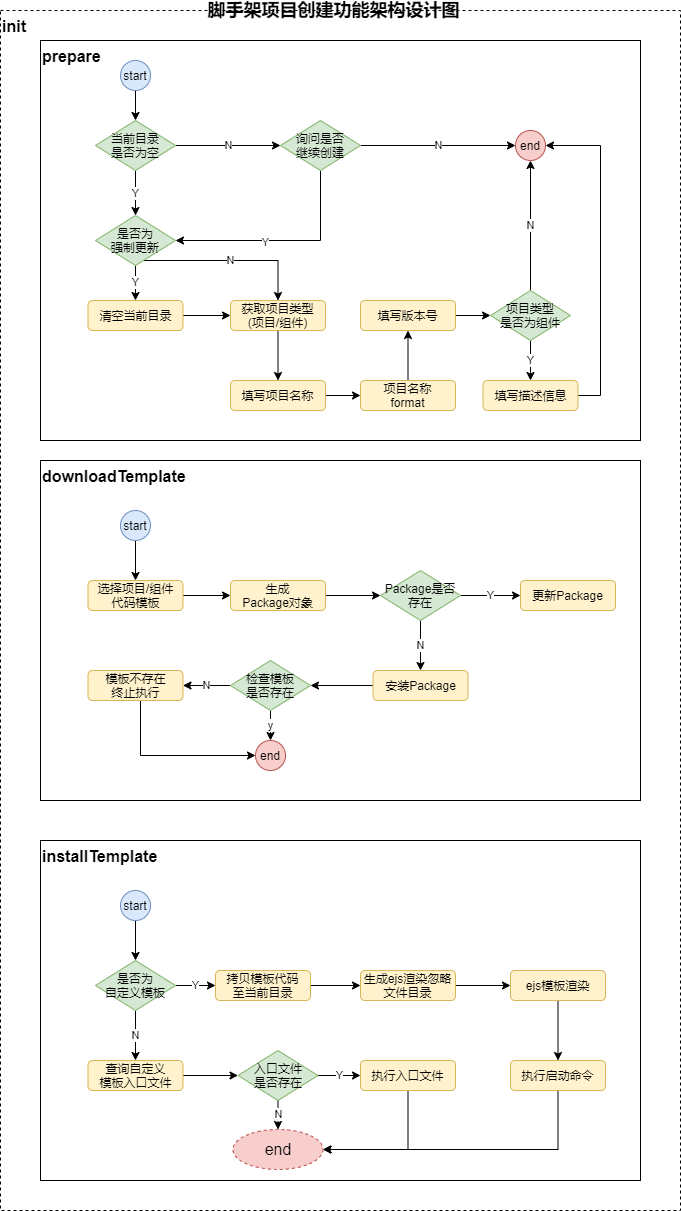

The diagram above was exported from draw.io. Its source (the exported page's mxGraphModel, read from the mxfile embedded in the PNG):
<mxGraphModel dx="1024" dy="584" grid="1" gridSize="10" guides="1" tooltips="1" connect="1" arrows="1" fold="1" page="1" pageScale="1" pageWidth="827" pageHeight="1169" math="0" shadow="0">
  <root>
    <mxCell id="0" />
    <mxCell id="1" parent="0" />
    <mxCell id="41KB_ib2elbTm5flplq4-1" value="&lt;font style=&quot;font-size: 16px&quot;&gt;&lt;b&gt;init&lt;/b&gt;&lt;/font&gt;" style="rounded=0;whiteSpace=wrap;html=1;verticalAlign=top;align=left;dashed=1;" parent="1" vertex="1">
      <mxGeometry x="40" y="50" width="680" height="1200" as="geometry" />
    </mxCell>
    <mxCell id="41KB_ib2elbTm5flplq4-2" value="&lt;font style=&quot;font-size: 16px&quot;&gt;&lt;b&gt;prepare&lt;/b&gt;&lt;/font&gt;" style="rounded=0;whiteSpace=wrap;html=1;align=left;verticalAlign=top;" parent="1" vertex="1">
      <mxGeometry x="80" y="80" width="600" height="400" as="geometry" />
    </mxCell>
    <mxCell id="41KB_ib2elbTm5flplq4-10" value="" style="edgeStyle=orthogonalEdgeStyle;rounded=0;orthogonalLoop=1;jettySize=auto;html=1;" parent="1" source="41KB_ib2elbTm5flplq4-3" target="41KB_ib2elbTm5flplq4-4" edge="1">
      <mxGeometry relative="1" as="geometry" />
    </mxCell>
    <mxCell id="41KB_ib2elbTm5flplq4-3" value="start" style="ellipse;whiteSpace=wrap;html=1;aspect=fixed;align=center;fillColor=#dae8fc;strokeColor=#6c8ebf;" parent="1" vertex="1">
      <mxGeometry x="160" y="100" width="30" height="30" as="geometry" />
    </mxCell>
    <mxCell id="41KB_ib2elbTm5flplq4-11" value="Y" style="edgeStyle=orthogonalEdgeStyle;rounded=0;orthogonalLoop=1;jettySize=auto;html=1;" parent="1" source="41KB_ib2elbTm5flplq4-4" target="41KB_ib2elbTm5flplq4-6" edge="1">
      <mxGeometry relative="1" as="geometry" />
    </mxCell>
    <mxCell id="41KB_ib2elbTm5flplq4-13" value="N" style="edgeStyle=orthogonalEdgeStyle;rounded=0;orthogonalLoop=1;jettySize=auto;html=1;" parent="1" source="41KB_ib2elbTm5flplq4-4" target="41KB_ib2elbTm5flplq4-5" edge="1">
      <mxGeometry relative="1" as="geometry" />
    </mxCell>
    <mxCell id="41KB_ib2elbTm5flplq4-4" value="当前目录&lt;br&gt;是否为空" style="rhombus;whiteSpace=wrap;html=1;align=center;fillColor=#d5e8d4;strokeColor=#82b366;" parent="1" vertex="1">
      <mxGeometry x="135" y="160" width="80" height="50" as="geometry" />
    </mxCell>
    <mxCell id="41KB_ib2elbTm5flplq4-14" value="N" style="edgeStyle=orthogonalEdgeStyle;rounded=0;orthogonalLoop=1;jettySize=auto;html=1;" parent="1" source="41KB_ib2elbTm5flplq4-5" target="41KB_ib2elbTm5flplq4-9" edge="1">
      <mxGeometry relative="1" as="geometry" />
    </mxCell>
    <mxCell id="41KB_ib2elbTm5flplq4-16" style="edgeStyle=orthogonalEdgeStyle;rounded=0;orthogonalLoop=1;jettySize=auto;html=1;entryX=1;entryY=0.5;entryDx=0;entryDy=0;" parent="1" source="41KB_ib2elbTm5flplq4-5" target="41KB_ib2elbTm5flplq4-6" edge="1">
      <mxGeometry relative="1" as="geometry">
        <Array as="points">
          <mxPoint x="360" y="280" />
        </Array>
      </mxGeometry>
    </mxCell>
    <mxCell id="41KB_ib2elbTm5flplq4-18" value="Y" style="edgeLabel;html=1;align=center;verticalAlign=middle;resizable=0;points=[];" parent="41KB_ib2elbTm5flplq4-16" vertex="1" connectable="0">
      <mxGeometry x="0.169" y="1" relative="1" as="geometry">
        <mxPoint as="offset" />
      </mxGeometry>
    </mxCell>
    <mxCell id="41KB_ib2elbTm5flplq4-5" value="询问是否&lt;br&gt;继续创建" style="rhombus;whiteSpace=wrap;html=1;align=center;fillColor=#d5e8d4;strokeColor=#82b366;" parent="1" vertex="1">
      <mxGeometry x="320" y="160" width="80" height="50" as="geometry" />
    </mxCell>
    <mxCell id="41KB_ib2elbTm5flplq4-12" value="Y" style="edgeStyle=orthogonalEdgeStyle;rounded=0;orthogonalLoop=1;jettySize=auto;html=1;" parent="1" source="41KB_ib2elbTm5flplq4-6" target="41KB_ib2elbTm5flplq4-8" edge="1">
      <mxGeometry relative="1" as="geometry" />
    </mxCell>
    <mxCell id="41KB_ib2elbTm5flplq4-19" value="N" style="edgeStyle=orthogonalEdgeStyle;rounded=0;orthogonalLoop=1;jettySize=auto;html=1;entryX=0.5;entryY=0;entryDx=0;entryDy=0;" parent="1" source="41KB_ib2elbTm5flplq4-6" target="41KB_ib2elbTm5flplq4-15" edge="1">
      <mxGeometry relative="1" as="geometry">
        <Array as="points">
          <mxPoint x="318" y="300" />
        </Array>
      </mxGeometry>
    </mxCell>
    <mxCell id="41KB_ib2elbTm5flplq4-6" value="是否为&lt;br&gt;强制更新" style="rhombus;whiteSpace=wrap;html=1;align=center;fillColor=#d5e8d4;strokeColor=#82b366;" parent="1" vertex="1">
      <mxGeometry x="135" y="255" width="80" height="50" as="geometry" />
    </mxCell>
    <mxCell id="41KB_ib2elbTm5flplq4-30" value="Y" style="edgeStyle=orthogonalEdgeStyle;rounded=0;orthogonalLoop=1;jettySize=auto;html=1;" parent="1" source="41KB_ib2elbTm5flplq4-7" target="41KB_ib2elbTm5flplq4-25" edge="1">
      <mxGeometry relative="1" as="geometry" />
    </mxCell>
    <mxCell id="41KB_ib2elbTm5flplq4-31" value="N" style="edgeStyle=orthogonalEdgeStyle;rounded=0;orthogonalLoop=1;jettySize=auto;html=1;entryX=0.5;entryY=1;entryDx=0;entryDy=0;" parent="1" source="41KB_ib2elbTm5flplq4-7" target="41KB_ib2elbTm5flplq4-9" edge="1">
      <mxGeometry relative="1" as="geometry" />
    </mxCell>
    <mxCell id="41KB_ib2elbTm5flplq4-7" value="项目类型&lt;br&gt;是否为组件" style="rhombus;whiteSpace=wrap;html=1;align=center;fillColor=#d5e8d4;strokeColor=#82b366;" parent="1" vertex="1">
      <mxGeometry x="530" y="330" width="80" height="50" as="geometry" />
    </mxCell>
    <mxCell id="41KB_ib2elbTm5flplq4-21" value="" style="edgeStyle=orthogonalEdgeStyle;rounded=0;orthogonalLoop=1;jettySize=auto;html=1;" parent="1" source="41KB_ib2elbTm5flplq4-8" target="41KB_ib2elbTm5flplq4-15" edge="1">
      <mxGeometry relative="1" as="geometry" />
    </mxCell>
    <mxCell id="41KB_ib2elbTm5flplq4-8" value="清空当前目录" style="rounded=1;whiteSpace=wrap;html=1;align=center;fillColor=#fff2cc;strokeColor=#d6b656;" parent="1" vertex="1">
      <mxGeometry x="127.5" y="340" width="95" height="30" as="geometry" />
    </mxCell>
    <mxCell id="41KB_ib2elbTm5flplq4-9" value="end" style="ellipse;whiteSpace=wrap;html=1;aspect=fixed;align=center;fillColor=#f8cecc;strokeColor=#b85450;" parent="1" vertex="1">
      <mxGeometry x="555" y="170" width="30" height="30" as="geometry" />
    </mxCell>
    <mxCell id="41KB_ib2elbTm5flplq4-26" value="" style="edgeStyle=orthogonalEdgeStyle;rounded=0;orthogonalLoop=1;jettySize=auto;html=1;" parent="1" source="41KB_ib2elbTm5flplq4-15" target="41KB_ib2elbTm5flplq4-22" edge="1">
      <mxGeometry relative="1" as="geometry" />
    </mxCell>
    <mxCell id="41KB_ib2elbTm5flplq4-15" value="获取项目类型&lt;br&gt;(项目/组件)" style="rounded=1;whiteSpace=wrap;html=1;align=center;fillColor=#fff2cc;strokeColor=#d6b656;" parent="1" vertex="1">
      <mxGeometry x="270" y="340" width="95" height="30" as="geometry" />
    </mxCell>
    <mxCell id="41KB_ib2elbTm5flplq4-27" value="" style="edgeStyle=orthogonalEdgeStyle;rounded=0;orthogonalLoop=1;jettySize=auto;html=1;" parent="1" source="41KB_ib2elbTm5flplq4-22" target="41KB_ib2elbTm5flplq4-24" edge="1">
      <mxGeometry relative="1" as="geometry" />
    </mxCell>
    <mxCell id="41KB_ib2elbTm5flplq4-22" value="填写项目名称" style="rounded=1;whiteSpace=wrap;html=1;align=center;fillColor=#fff2cc;strokeColor=#d6b656;" parent="1" vertex="1">
      <mxGeometry x="270" y="420" width="95" height="30" as="geometry" />
    </mxCell>
    <mxCell id="41KB_ib2elbTm5flplq4-29" value="" style="edgeStyle=orthogonalEdgeStyle;rounded=0;orthogonalLoop=1;jettySize=auto;html=1;" parent="1" source="41KB_ib2elbTm5flplq4-23" target="41KB_ib2elbTm5flplq4-7" edge="1">
      <mxGeometry relative="1" as="geometry" />
    </mxCell>
    <mxCell id="41KB_ib2elbTm5flplq4-23" value="填写版本号" style="rounded=1;whiteSpace=wrap;html=1;align=center;fillColor=#fff2cc;strokeColor=#d6b656;" parent="1" vertex="1">
      <mxGeometry x="400" y="340" width="95" height="30" as="geometry" />
    </mxCell>
    <mxCell id="41KB_ib2elbTm5flplq4-28" value="" style="edgeStyle=orthogonalEdgeStyle;rounded=0;orthogonalLoop=1;jettySize=auto;html=1;" parent="1" source="41KB_ib2elbTm5flplq4-24" target="41KB_ib2elbTm5flplq4-23" edge="1">
      <mxGeometry relative="1" as="geometry" />
    </mxCell>
    <mxCell id="41KB_ib2elbTm5flplq4-24" value="项目名称&lt;br&gt;format" style="rounded=1;whiteSpace=wrap;html=1;align=center;fillColor=#fff2cc;strokeColor=#d6b656;" parent="1" vertex="1">
      <mxGeometry x="400" y="420" width="95" height="30" as="geometry" />
    </mxCell>
    <mxCell id="41KB_ib2elbTm5flplq4-32" style="edgeStyle=orthogonalEdgeStyle;rounded=0;orthogonalLoop=1;jettySize=auto;html=1;entryX=1;entryY=0.5;entryDx=0;entryDy=0;" parent="1" source="41KB_ib2elbTm5flplq4-25" target="41KB_ib2elbTm5flplq4-9" edge="1">
      <mxGeometry relative="1" as="geometry">
        <Array as="points">
          <mxPoint x="640" y="435" />
          <mxPoint x="640" y="185" />
        </Array>
      </mxGeometry>
    </mxCell>
    <mxCell id="41KB_ib2elbTm5flplq4-25" value="填写描述信息" style="rounded=1;whiteSpace=wrap;html=1;align=center;fillColor=#fff2cc;strokeColor=#d6b656;" parent="1" vertex="1">
      <mxGeometry x="522.5" y="420" width="95" height="30" as="geometry" />
    </mxCell>
    <mxCell id="41KB_ib2elbTm5flplq4-33" value="&lt;b&gt;&lt;font style=&quot;font-size: 16px&quot;&gt;downloadTemplate&lt;/font&gt;&lt;/b&gt;" style="rounded=0;whiteSpace=wrap;html=1;align=left;verticalAlign=top;" parent="1" vertex="1">
      <mxGeometry x="80" y="500" width="600" height="340" as="geometry" />
    </mxCell>
    <mxCell id="41KB_ib2elbTm5flplq4-45" value="" style="edgeStyle=orthogonalEdgeStyle;rounded=0;orthogonalLoop=1;jettySize=auto;html=1;" parent="1" source="41KB_ib2elbTm5flplq4-36" target="41KB_ib2elbTm5flplq4-37" edge="1">
      <mxGeometry relative="1" as="geometry" />
    </mxCell>
    <mxCell id="41KB_ib2elbTm5flplq4-36" value="start" style="ellipse;whiteSpace=wrap;html=1;aspect=fixed;align=center;fillColor=#dae8fc;strokeColor=#6c8ebf;" parent="1" vertex="1">
      <mxGeometry x="160" y="550" width="30" height="30" as="geometry" />
    </mxCell>
    <mxCell id="41KB_ib2elbTm5flplq4-46" value="" style="edgeStyle=orthogonalEdgeStyle;rounded=0;orthogonalLoop=1;jettySize=auto;html=1;" parent="1" source="41KB_ib2elbTm5flplq4-37" target="41KB_ib2elbTm5flplq4-38" edge="1">
      <mxGeometry relative="1" as="geometry" />
    </mxCell>
    <mxCell id="41KB_ib2elbTm5flplq4-37" value="选择项目/组件&lt;br&gt;代码模板" style="rounded=1;whiteSpace=wrap;html=1;align=center;fillColor=#fff2cc;strokeColor=#d6b656;" parent="1" vertex="1">
      <mxGeometry x="127.5" y="620" width="95" height="30" as="geometry" />
    </mxCell>
    <mxCell id="41KB_ib2elbTm5flplq4-47" value="" style="edgeStyle=orthogonalEdgeStyle;rounded=0;orthogonalLoop=1;jettySize=auto;html=1;" parent="1" source="41KB_ib2elbTm5flplq4-38" target="41KB_ib2elbTm5flplq4-39" edge="1">
      <mxGeometry relative="1" as="geometry" />
    </mxCell>
    <mxCell id="41KB_ib2elbTm5flplq4-38" value="生成&lt;br&gt;Package对象" style="rounded=1;whiteSpace=wrap;html=1;align=center;fillColor=#fff2cc;strokeColor=#d6b656;" parent="1" vertex="1">
      <mxGeometry x="270" y="620" width="95" height="30" as="geometry" />
    </mxCell>
    <mxCell id="41KB_ib2elbTm5flplq4-48" value="Y" style="edgeStyle=orthogonalEdgeStyle;rounded=0;orthogonalLoop=1;jettySize=auto;html=1;" parent="1" source="41KB_ib2elbTm5flplq4-39" target="41KB_ib2elbTm5flplq4-40" edge="1">
      <mxGeometry relative="1" as="geometry" />
    </mxCell>
    <mxCell id="41KB_ib2elbTm5flplq4-49" value="N" style="edgeStyle=orthogonalEdgeStyle;rounded=0;orthogonalLoop=1;jettySize=auto;html=1;" parent="1" source="41KB_ib2elbTm5flplq4-39" target="41KB_ib2elbTm5flplq4-41" edge="1">
      <mxGeometry relative="1" as="geometry" />
    </mxCell>
    <mxCell id="41KB_ib2elbTm5flplq4-39" value="Package是否存在" style="rhombus;whiteSpace=wrap;html=1;align=center;fillColor=#d5e8d4;strokeColor=#82b366;" parent="1" vertex="1">
      <mxGeometry x="420" y="610" width="80" height="50" as="geometry" />
    </mxCell>
    <mxCell id="41KB_ib2elbTm5flplq4-40" value="更新Package" style="rounded=1;whiteSpace=wrap;html=1;align=center;fillColor=#fff2cc;strokeColor=#d6b656;" parent="1" vertex="1">
      <mxGeometry x="560" y="620" width="95" height="30" as="geometry" />
    </mxCell>
    <mxCell id="41KB_ib2elbTm5flplq4-50" value="" style="edgeStyle=orthogonalEdgeStyle;rounded=0;orthogonalLoop=1;jettySize=auto;html=1;" parent="1" source="41KB_ib2elbTm5flplq4-41" target="41KB_ib2elbTm5flplq4-42" edge="1">
      <mxGeometry relative="1" as="geometry" />
    </mxCell>
    <mxCell id="41KB_ib2elbTm5flplq4-41" value="安装Package" style="rounded=1;whiteSpace=wrap;html=1;align=center;fillColor=#fff2cc;strokeColor=#d6b656;" parent="1" vertex="1">
      <mxGeometry x="412.5" y="710" width="95" height="30" as="geometry" />
    </mxCell>
    <mxCell id="41KB_ib2elbTm5flplq4-51" value="y" style="edgeStyle=orthogonalEdgeStyle;rounded=0;orthogonalLoop=1;jettySize=auto;html=1;" parent="1" source="41KB_ib2elbTm5flplq4-42" target="41KB_ib2elbTm5flplq4-44" edge="1">
      <mxGeometry relative="1" as="geometry" />
    </mxCell>
    <mxCell id="41KB_ib2elbTm5flplq4-52" value="N" style="edgeStyle=orthogonalEdgeStyle;rounded=0;orthogonalLoop=1;jettySize=auto;html=1;" parent="1" source="41KB_ib2elbTm5flplq4-42" target="41KB_ib2elbTm5flplq4-43" edge="1">
      <mxGeometry relative="1" as="geometry" />
    </mxCell>
    <mxCell id="41KB_ib2elbTm5flplq4-42" value="检查模板&lt;br&gt;是否存在" style="rhombus;whiteSpace=wrap;html=1;align=center;fillColor=#d5e8d4;strokeColor=#82b366;" parent="1" vertex="1">
      <mxGeometry x="270" y="700" width="80" height="50" as="geometry" />
    </mxCell>
    <mxCell id="41KB_ib2elbTm5flplq4-53" style="edgeStyle=orthogonalEdgeStyle;rounded=0;orthogonalLoop=1;jettySize=auto;html=1;entryX=0;entryY=0.5;entryDx=0;entryDy=0;" parent="1" source="41KB_ib2elbTm5flplq4-43" target="41KB_ib2elbTm5flplq4-44" edge="1">
      <mxGeometry relative="1" as="geometry">
        <Array as="points">
          <mxPoint x="180" y="795" />
        </Array>
      </mxGeometry>
    </mxCell>
    <mxCell id="41KB_ib2elbTm5flplq4-43" value="模板不存在&lt;br&gt;终止执行" style="rounded=1;whiteSpace=wrap;html=1;align=center;fillColor=#fff2cc;strokeColor=#d6b656;" parent="1" vertex="1">
      <mxGeometry x="127.5" y="710" width="95" height="30" as="geometry" />
    </mxCell>
    <mxCell id="41KB_ib2elbTm5flplq4-44" value="end" style="ellipse;whiteSpace=wrap;html=1;aspect=fixed;align=center;fillColor=#f8cecc;strokeColor=#b85450;" parent="1" vertex="1">
      <mxGeometry x="295" y="780" width="30" height="30" as="geometry" />
    </mxCell>
    <mxCell id="41KB_ib2elbTm5flplq4-54" value="&lt;span style=&quot;font-size: 16px&quot;&gt;&lt;b&gt;installTemplate&lt;br&gt;&lt;br&gt;&lt;/b&gt;&lt;/span&gt;" style="rounded=0;whiteSpace=wrap;html=1;align=left;verticalAlign=top;" parent="1" vertex="1">
      <mxGeometry x="80" y="880" width="600" height="340" as="geometry" />
    </mxCell>
    <mxCell id="41KB_ib2elbTm5flplq4-66" value="" style="edgeStyle=orthogonalEdgeStyle;rounded=0;orthogonalLoop=1;jettySize=auto;html=1;" parent="1" source="41KB_ib2elbTm5flplq4-55" target="41KB_ib2elbTm5flplq4-57" edge="1">
      <mxGeometry relative="1" as="geometry" />
    </mxCell>
    <mxCell id="41KB_ib2elbTm5flplq4-55" value="start" style="ellipse;whiteSpace=wrap;html=1;aspect=fixed;align=center;fillColor=#dae8fc;strokeColor=#6c8ebf;" parent="1" vertex="1">
      <mxGeometry x="160" y="930" width="30" height="30" as="geometry" />
    </mxCell>
    <mxCell id="41KB_ib2elbTm5flplq4-67" value="Y" style="edgeStyle=orthogonalEdgeStyle;rounded=0;orthogonalLoop=1;jettySize=auto;html=1;" parent="1" source="41KB_ib2elbTm5flplq4-57" target="41KB_ib2elbTm5flplq4-58" edge="1">
      <mxGeometry relative="1" as="geometry" />
    </mxCell>
    <mxCell id="41KB_ib2elbTm5flplq4-68" value="N" style="edgeStyle=orthogonalEdgeStyle;rounded=0;orthogonalLoop=1;jettySize=auto;html=1;" parent="1" source="41KB_ib2elbTm5flplq4-57" target="41KB_ib2elbTm5flplq4-61" edge="1">
      <mxGeometry relative="1" as="geometry" />
    </mxCell>
    <mxCell id="41KB_ib2elbTm5flplq4-57" value="是否为&lt;br&gt;自定义模板" style="rhombus;whiteSpace=wrap;html=1;align=center;fillColor=#d5e8d4;strokeColor=#82b366;" parent="1" vertex="1">
      <mxGeometry x="135" y="1000" width="80" height="50" as="geometry" />
    </mxCell>
    <mxCell id="41KB_ib2elbTm5flplq4-69" value="" style="edgeStyle=orthogonalEdgeStyle;rounded=0;orthogonalLoop=1;jettySize=auto;html=1;" parent="1" source="41KB_ib2elbTm5flplq4-58" target="41KB_ib2elbTm5flplq4-59" edge="1">
      <mxGeometry relative="1" as="geometry" />
    </mxCell>
    <mxCell id="41KB_ib2elbTm5flplq4-58" value="拷贝模板代码&lt;br&gt;至当前目录" style="rounded=1;whiteSpace=wrap;html=1;align=center;fillColor=#fff2cc;strokeColor=#d6b656;" parent="1" vertex="1">
      <mxGeometry x="255" y="1010" width="95" height="30" as="geometry" />
    </mxCell>
    <mxCell id="41KB_ib2elbTm5flplq4-70" value="" style="edgeStyle=orthogonalEdgeStyle;rounded=0;orthogonalLoop=1;jettySize=auto;html=1;" parent="1" source="41KB_ib2elbTm5flplq4-59" target="41KB_ib2elbTm5flplq4-60" edge="1">
      <mxGeometry relative="1" as="geometry" />
    </mxCell>
    <mxCell id="41KB_ib2elbTm5flplq4-59" value="生成ejs渲染忽略&lt;br&gt;文件目录" style="rounded=1;whiteSpace=wrap;html=1;align=center;fillColor=#fff2cc;strokeColor=#d6b656;" parent="1" vertex="1">
      <mxGeometry x="400" y="1010" width="95" height="30" as="geometry" />
    </mxCell>
    <mxCell id="41KB_ib2elbTm5flplq4-71" value="" style="edgeStyle=orthogonalEdgeStyle;rounded=0;orthogonalLoop=1;jettySize=auto;html=1;" parent="1" source="41KB_ib2elbTm5flplq4-60" target="41KB_ib2elbTm5flplq4-64" edge="1">
      <mxGeometry relative="1" as="geometry" />
    </mxCell>
    <mxCell id="41KB_ib2elbTm5flplq4-60" value="ejs模板渲染" style="rounded=1;whiteSpace=wrap;html=1;align=center;fillColor=#fff2cc;strokeColor=#d6b656;" parent="1" vertex="1">
      <mxGeometry x="550" y="1010" width="95" height="30" as="geometry" />
    </mxCell>
    <mxCell id="41KB_ib2elbTm5flplq4-73" value="" style="edgeStyle=orthogonalEdgeStyle;rounded=0;orthogonalLoop=1;jettySize=auto;html=1;" parent="1" source="41KB_ib2elbTm5flplq4-61" target="41KB_ib2elbTm5flplq4-62" edge="1">
      <mxGeometry relative="1" as="geometry" />
    </mxCell>
    <mxCell id="41KB_ib2elbTm5flplq4-61" value="查询自定义&lt;br&gt;模板入口文件" style="rounded=1;whiteSpace=wrap;html=1;align=center;fillColor=#fff2cc;strokeColor=#d6b656;" parent="1" vertex="1">
      <mxGeometry x="127.5" y="1100" width="95" height="30" as="geometry" />
    </mxCell>
    <mxCell id="41KB_ib2elbTm5flplq4-74" value="N" style="edgeStyle=orthogonalEdgeStyle;rounded=0;orthogonalLoop=1;jettySize=auto;html=1;" parent="1" source="41KB_ib2elbTm5flplq4-62" target="41KB_ib2elbTm5flplq4-65" edge="1">
      <mxGeometry relative="1" as="geometry" />
    </mxCell>
    <mxCell id="41KB_ib2elbTm5flplq4-75" value="Y" style="edgeStyle=orthogonalEdgeStyle;rounded=0;orthogonalLoop=1;jettySize=auto;html=1;" parent="1" source="41KB_ib2elbTm5flplq4-62" target="41KB_ib2elbTm5flplq4-63" edge="1">
      <mxGeometry relative="1" as="geometry" />
    </mxCell>
    <mxCell id="41KB_ib2elbTm5flplq4-62" value="入口文件&lt;br&gt;是否存在" style="rhombus;whiteSpace=wrap;html=1;align=center;fillColor=#d5e8d4;strokeColor=#82b366;" parent="1" vertex="1">
      <mxGeometry x="277.5" y="1090" width="80" height="50" as="geometry" />
    </mxCell>
    <mxCell id="41KB_ib2elbTm5flplq4-76" style="edgeStyle=orthogonalEdgeStyle;rounded=0;orthogonalLoop=1;jettySize=auto;html=1;entryX=1;entryY=0.5;entryDx=0;entryDy=0;" parent="1" source="41KB_ib2elbTm5flplq4-63" target="41KB_ib2elbTm5flplq4-65" edge="1">
      <mxGeometry relative="1" as="geometry">
        <Array as="points">
          <mxPoint x="448" y="1189" />
        </Array>
      </mxGeometry>
    </mxCell>
    <mxCell id="41KB_ib2elbTm5flplq4-63" value="执行入口文件&lt;span style=&quot;color: rgba(0 , 0 , 0 , 0) ; font-family: monospace ; font-size: 0px&quot;&gt;%3CmxGraphModel%3E%3Croot%3E%3CmxCell%20id%3D%220%22%2F%3E%3CmxCell%20id%3D%221%22%20parent%3D%220%22%2F%3E%3CmxCell%20id%3D%222%22%20value%3D%22%E7%94%9F%E6%88%90ejs%E6%B8%B2%E6%9F%93%E5%BF%BD%E7%95%A5%26lt%3Bbr%26gt%3B%E6%96%87%E4%BB%B6%E7%9B%AE%E5%BD%95%22%20style%3D%22rounded%3D1%3BwhiteSpace%3Dwrap%3Bhtml%3D1%3Balign%3Dcenter%3BfillColor%3D%23fff2cc%3BstrokeColor%3D%23d6b656%3B%22%20vertex%3D%221%22%20parent%3D%221%22%3E%3CmxGeometry%20x%3D%22400%22%20y%3D%221010%22%20width%3D%2295%22%20height%3D%2230%22%20as%3D%22geometry%22%2F%3E%3C%2FmxCell%3E%3C%2Froot%3E%3C%2FmxGraphModel%3E&lt;/span&gt;" style="rounded=1;whiteSpace=wrap;html=1;align=center;fillColor=#fff2cc;strokeColor=#d6b656;" parent="1" vertex="1">
      <mxGeometry x="400" y="1100" width="95" height="30" as="geometry" />
    </mxCell>
    <mxCell id="41KB_ib2elbTm5flplq4-72" style="edgeStyle=orthogonalEdgeStyle;rounded=0;orthogonalLoop=1;jettySize=auto;html=1;entryX=1;entryY=0.5;entryDx=0;entryDy=0;" parent="1" source="41KB_ib2elbTm5flplq4-64" target="41KB_ib2elbTm5flplq4-65" edge="1">
      <mxGeometry relative="1" as="geometry">
        <Array as="points">
          <mxPoint x="598" y="1189" />
        </Array>
      </mxGeometry>
    </mxCell>
    <mxCell id="41KB_ib2elbTm5flplq4-64" value="执行启动命令" style="rounded=1;whiteSpace=wrap;html=1;align=center;fillColor=#fff2cc;strokeColor=#d6b656;" parent="1" vertex="1">
      <mxGeometry x="550" y="1100" width="95" height="30" as="geometry" />
    </mxCell>
    <mxCell id="41KB_ib2elbTm5flplq4-65" value="&lt;font style=&quot;font-size: 16px&quot;&gt;end&lt;/font&gt;" style="ellipse;whiteSpace=wrap;html=1;dashed=1;align=center;fillColor=#f8cecc;strokeColor=#b85450;" parent="1" vertex="1">
      <mxGeometry x="272.5" y="1169" width="90" height="40" as="geometry" />
    </mxCell>
    <mxCell id="8bZw0MeerlO3sY6K68t_-1" value="&lt;b&gt;&lt;font style=&quot;font-size: 18px&quot;&gt;脚手架项目创建功能架构设计图&lt;/font&gt;&lt;/b&gt;" style="text;html=1;align=center;verticalAlign=middle;resizable=0;points=[];autosize=1;" parent="1" vertex="1">
      <mxGeometry x="237.5" y="40" width="270" height="20" as="geometry" />
    </mxCell>
  </root>
</mxGraphModel>